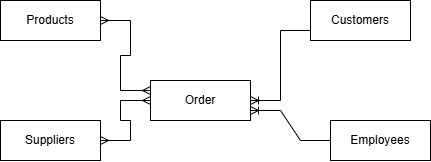

The diagram above was exported from draw.io. Its source (the exported page's mxGraphModel, read from the mxfile embedded in the PNG):
<mxGraphModel dx="793" dy="392" grid="1" gridSize="10" guides="1" tooltips="1" connect="1" arrows="1" fold="1" page="1" pageScale="1" pageWidth="583" pageHeight="827" math="0" shadow="0">
  <root>
    <mxCell id="0" />
    <mxCell id="1" parent="0" />
    <mxCell id="3Kja6HVilLY-MIl3hA3i-12" value="Products" style="whiteSpace=wrap;html=1;align=center;" parent="1" vertex="1">
      <mxGeometry x="60" y="30" width="100" height="40" as="geometry" />
    </mxCell>
    <mxCell id="3Kja6HVilLY-MIl3hA3i-13" value="Employees" style="whiteSpace=wrap;html=1;align=center;" parent="1" vertex="1">
      <mxGeometry x="390" y="150" width="100" height="40" as="geometry" />
    </mxCell>
    <mxCell id="3Kja6HVilLY-MIl3hA3i-14" value="Customers" style="whiteSpace=wrap;html=1;align=center;" parent="1" vertex="1">
      <mxGeometry x="370" y="30" width="100" height="40" as="geometry" />
    </mxCell>
    <mxCell id="3Kja6HVilLY-MIl3hA3i-15" value="Suppliers" style="whiteSpace=wrap;html=1;align=center;" parent="1" vertex="1">
      <mxGeometry x="60" y="150" width="100" height="40" as="geometry" />
    </mxCell>
    <mxCell id="3Kja6HVilLY-MIl3hA3i-16" value="Order" style="whiteSpace=wrap;html=1;align=center;" parent="1" vertex="1">
      <mxGeometry x="210" y="110" width="100" height="40" as="geometry" />
    </mxCell>
    <mxCell id="3Kja6HVilLY-MIl3hA3i-17" value="" style="edgeStyle=entityRelationEdgeStyle;fontSize=12;html=1;endArrow=ERoneToMany;rounded=0;entryX=1;entryY=0.5;entryDx=0;entryDy=0;exitX=0;exitY=0.75;exitDx=0;exitDy=0;" parent="1" source="3Kja6HVilLY-MIl3hA3i-14" target="3Kja6HVilLY-MIl3hA3i-16" edge="1">
      <mxGeometry width="100" height="100" relative="1" as="geometry">
        <mxPoint x="360" y="50" as="sourcePoint" />
        <mxPoint x="310" y="80" as="targetPoint" />
      </mxGeometry>
    </mxCell>
    <mxCell id="3Kja6HVilLY-MIl3hA3i-18" value="" style="edgeStyle=entityRelationEdgeStyle;fontSize=12;html=1;endArrow=ERoneToMany;rounded=0;exitX=0;exitY=0.5;exitDx=0;exitDy=0;entryX=1;entryY=0.75;entryDx=0;entryDy=0;" parent="1" source="3Kja6HVilLY-MIl3hA3i-13" target="3Kja6HVilLY-MIl3hA3i-16" edge="1">
      <mxGeometry width="100" height="100" relative="1" as="geometry">
        <mxPoint x="210" y="180" as="sourcePoint" />
        <mxPoint x="310" y="80" as="targetPoint" />
      </mxGeometry>
    </mxCell>
    <mxCell id="3Kja6HVilLY-MIl3hA3i-19" value="" style="edgeStyle=entityRelationEdgeStyle;fontSize=12;html=1;endArrow=ERmany;startArrow=ERmany;rounded=0;exitX=1;exitY=0.5;exitDx=0;exitDy=0;entryX=0;entryY=0.25;entryDx=0;entryDy=0;" parent="1" source="3Kja6HVilLY-MIl3hA3i-12" target="3Kja6HVilLY-MIl3hA3i-16" edge="1">
      <mxGeometry width="100" height="100" relative="1" as="geometry">
        <mxPoint x="210" y="180" as="sourcePoint" />
        <mxPoint x="310" y="80" as="targetPoint" />
      </mxGeometry>
    </mxCell>
    <mxCell id="3Kja6HVilLY-MIl3hA3i-20" value="" style="edgeStyle=entityRelationEdgeStyle;fontSize=12;html=1;endArrow=ERmany;startArrow=ERmany;rounded=0;exitX=1;exitY=0.5;exitDx=0;exitDy=0;entryX=0;entryY=0.5;entryDx=0;entryDy=0;" parent="1" source="3Kja6HVilLY-MIl3hA3i-15" target="3Kja6HVilLY-MIl3hA3i-16" edge="1">
      <mxGeometry width="100" height="100" relative="1" as="geometry">
        <mxPoint x="210" y="180" as="sourcePoint" />
        <mxPoint x="310" y="80" as="targetPoint" />
      </mxGeometry>
    </mxCell>
  </root>
</mxGraphModel>